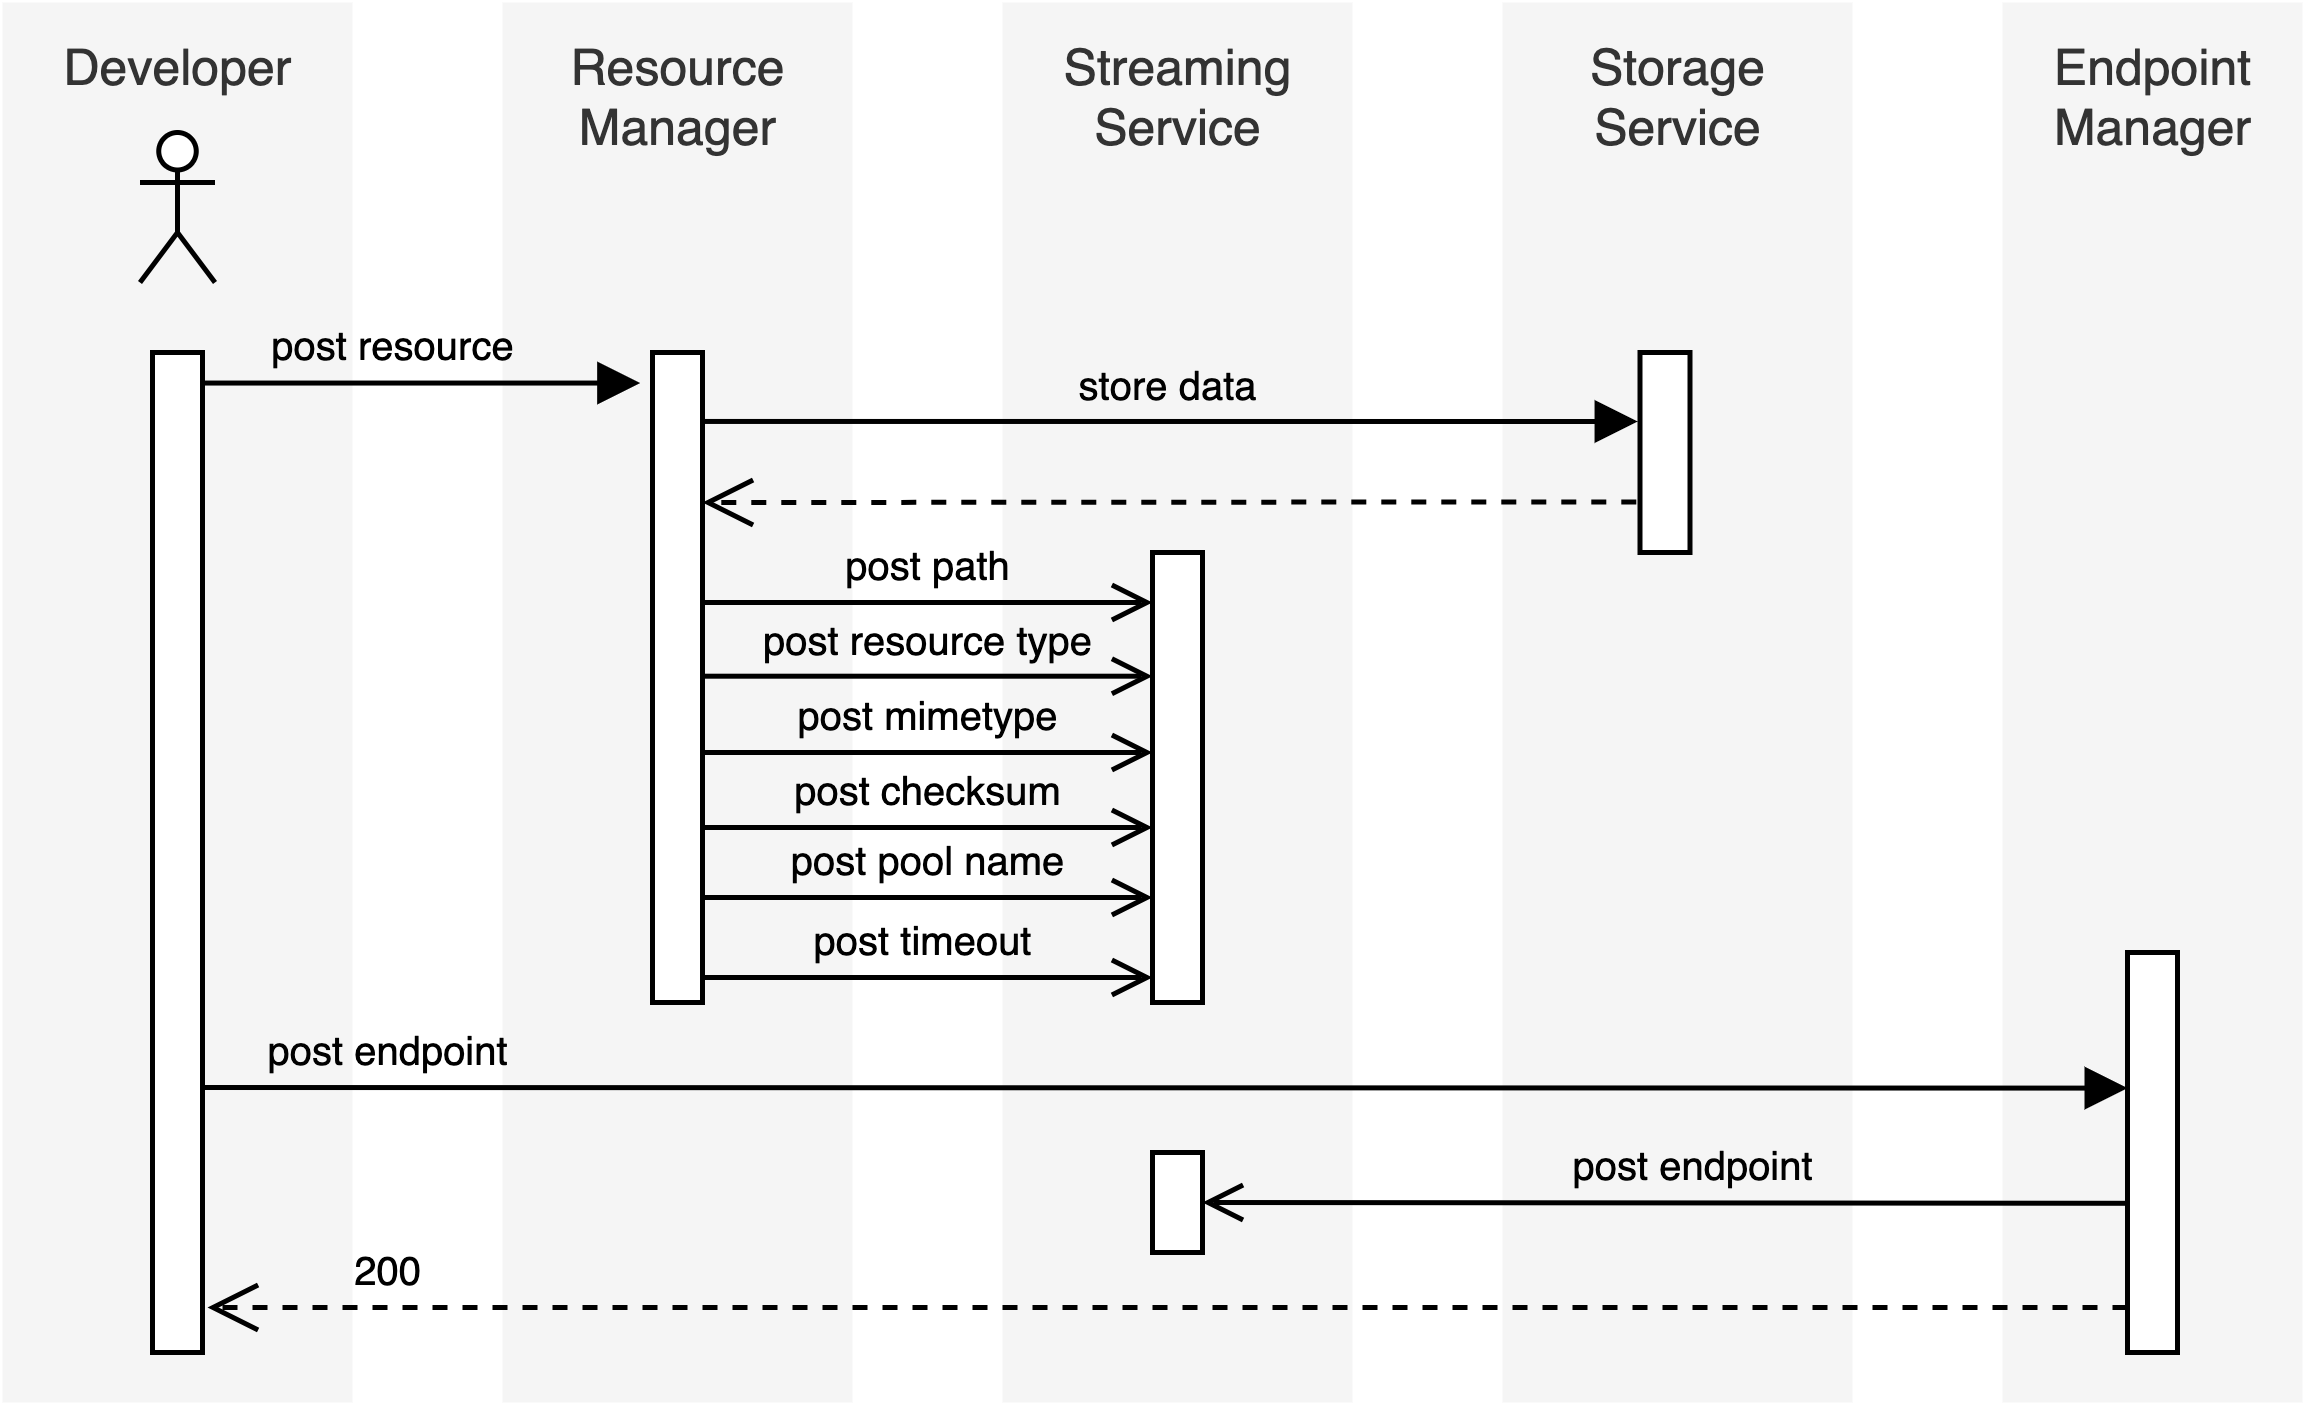

The diagram above was exported from draw.io. Its source (the exported page's mxGraphModel, read from the mxfile embedded in the PNG):
<mxGraphModel dx="788" dy="468" grid="1" gridSize="10" guides="1" tooltips="1" connect="1" arrows="1" fold="1" page="1" pageScale="1" pageWidth="850" pageHeight="1100" math="0" shadow="0">
  <root>
    <mxCell id="0" />
    <mxCell id="FS1xIaXjA-K6C-5jxe0j-25" value="Untitled Layer" style="" parent="0" />
    <mxCell id="FS1xIaXjA-K6C-5jxe0j-26" value="Developer" style="html=1;verticalAlign=top;fillColor=#f5f5f5;fontColor=#333333;strokeColor=none;labelBackgroundColor=none;fontSize=10;" parent="FS1xIaXjA-K6C-5jxe0j-25" vertex="1">
      <mxGeometry x="90" y="80" width="70" height="280" as="geometry" />
    </mxCell>
    <mxCell id="FS1xIaXjA-K6C-5jxe0j-27" value="Streaming&lt;br style=&quot;font-size: 10px&quot;&gt;Service" style="html=1;fillColor=#f5f5f5;fontColor=#333333;strokeColor=none;verticalAlign=top;labelBackgroundColor=none;fontSize=10;" parent="FS1xIaXjA-K6C-5jxe0j-25" vertex="1">
      <mxGeometry x="290" y="80" width="70" height="280" as="geometry" />
    </mxCell>
    <mxCell id="FS1xIaXjA-K6C-5jxe0j-28" value="Storage&lt;br style=&quot;font-size: 10px&quot;&gt;Service" style="html=1;verticalAlign=top;fillColor=#f5f5f5;fontColor=#333333;strokeColor=none;labelBackgroundColor=none;fontSize=10;" parent="FS1xIaXjA-K6C-5jxe0j-25" vertex="1">
      <mxGeometry x="390" y="80" width="70" height="280" as="geometry" />
    </mxCell>
    <mxCell id="FS1xIaXjA-K6C-5jxe0j-29" value="Endpoint&lt;br&gt;Manager" style="html=1;fillColor=#f5f5f5;fontColor=#333333;strokeColor=none;verticalAlign=top;labelBackgroundColor=none;fontSize=10;" parent="FS1xIaXjA-K6C-5jxe0j-25" vertex="1">
      <mxGeometry x="490" y="80" width="60" height="280" as="geometry" />
    </mxCell>
    <mxCell id="FS1xIaXjA-K6C-5jxe0j-30" value="Resource&lt;br&gt;Manager" style="html=1;verticalAlign=top;fillColor=#f5f5f5;fontColor=#333333;strokeColor=none;labelBackgroundColor=none;fontSize=10;" parent="FS1xIaXjA-K6C-5jxe0j-25" vertex="1">
      <mxGeometry x="190" y="80" width="70" height="280" as="geometry" />
    </mxCell>
    <mxCell id="1" value="Foreground" parent="0" />
    <mxCell id="FS1xIaXjA-K6C-5jxe0j-1" value="" style="html=1;points=[];perimeter=orthogonalPerimeter;labelBackgroundColor=none;" parent="1" vertex="1">
      <mxGeometry x="120" y="150" width="10" height="200" as="geometry" />
    </mxCell>
    <mxCell id="FS1xIaXjA-K6C-5jxe0j-2" value="" style="html=1;points=[];perimeter=orthogonalPerimeter;labelBackgroundColor=none;" parent="1" vertex="1">
      <mxGeometry x="220" y="150" width="10" height="130" as="geometry" />
    </mxCell>
    <mxCell id="FS1xIaXjA-K6C-5jxe0j-3" value="post resource" style="html=1;verticalAlign=bottom;endArrow=block;entryX=-0.245;entryY=0.047;entryDx=0;entryDy=0;entryPerimeter=0;labelBackgroundColor=none;fontSize=8;" parent="1" source="FS1xIaXjA-K6C-5jxe0j-1" target="FS1xIaXjA-K6C-5jxe0j-2" edge="1">
      <mxGeometry x="-0.1429" relative="1" as="geometry">
        <mxPoint x="170" y="170" as="sourcePoint" />
        <mxPoint as="offset" />
      </mxGeometry>
    </mxCell>
    <mxCell id="FS1xIaXjA-K6C-5jxe0j-4" value="200" style="html=1;verticalAlign=bottom;endArrow=open;dashed=1;endSize=8;entryX=1.1;entryY=0.95;entryDx=0;entryDy=0;entryPerimeter=0;labelBackgroundColor=none;fontSize=8;" parent="1" source="FS1xIaXjA-K6C-5jxe0j-14" edge="1">
      <mxGeometry x="0.8123" relative="1" as="geometry">
        <mxPoint x="131" y="341" as="targetPoint" />
        <mxPoint as="offset" />
      </mxGeometry>
    </mxCell>
    <mxCell id="FS1xIaXjA-K6C-5jxe0j-5" value="" style="html=1;points=[];perimeter=orthogonalPerimeter;labelBackgroundColor=none;" parent="1" vertex="1">
      <mxGeometry x="320" y="190" width="10" height="90" as="geometry" />
    </mxCell>
    <mxCell id="FS1xIaXjA-K6C-5jxe0j-7" value="" style="html=1;verticalAlign=bottom;endArrow=open;dashed=1;endSize=8;labelBackgroundColor=none;exitX=-0.074;exitY=0.747;exitDx=0;exitDy=0;exitPerimeter=0;" parent="1" source="FS1xIaXjA-K6C-5jxe0j-11" edge="1">
      <mxGeometry relative="1" as="geometry">
        <mxPoint x="230" y="180" as="targetPoint" />
        <mxPoint x="410" y="180" as="sourcePoint" />
      </mxGeometry>
    </mxCell>
    <mxCell id="FS1xIaXjA-K6C-5jxe0j-8" value="" style="html=1;points=[];perimeter=orthogonalPerimeter;labelBackgroundColor=none;" parent="1" vertex="1">
      <mxGeometry x="320" y="310" width="10" height="20" as="geometry" />
    </mxCell>
    <mxCell id="FS1xIaXjA-K6C-5jxe0j-9" value="post endpoint" style="html=1;verticalAlign=bottom;endArrow=open;entryX=1.1;entryY=0.245;entryDx=0;entryDy=0;entryPerimeter=0;labelBackgroundColor=none;fontSize=8;endFill=0;exitX=0.001;exitY=0.627;exitDx=0;exitDy=0;exitPerimeter=0;" parent="1" source="FS1xIaXjA-K6C-5jxe0j-14" edge="1">
      <mxGeometry x="-0.0604" relative="1" as="geometry">
        <mxPoint x="513" y="320" as="sourcePoint" />
        <mxPoint as="offset" />
        <mxPoint x="330" y="320.00000000000006" as="targetPoint" />
      </mxGeometry>
    </mxCell>
    <mxCell id="FS1xIaXjA-K6C-5jxe0j-11" value="" style="html=1;points=[];perimeter=orthogonalPerimeter;labelBackgroundColor=none;" parent="1" vertex="1">
      <mxGeometry x="417.5" y="150" width="10" height="40" as="geometry" />
    </mxCell>
    <mxCell id="FS1xIaXjA-K6C-5jxe0j-13" value="post resource type" style="html=1;verticalAlign=bottom;endArrow=open;labelBackgroundColor=none;fontSize=8;exitX=0.965;exitY=0.498;exitDx=0;exitDy=0;exitPerimeter=0;endFill=0;" parent="1" source="FS1xIaXjA-K6C-5jxe0j-2" target="FS1xIaXjA-K6C-5jxe0j-5" edge="1">
      <mxGeometry x="-0.0121" width="80" relative="1" as="geometry">
        <mxPoint x="231" y="210" as="sourcePoint" />
        <mxPoint x="330" y="220" as="targetPoint" />
        <mxPoint as="offset" />
      </mxGeometry>
    </mxCell>
    <mxCell id="FS1xIaXjA-K6C-5jxe0j-14" value="" style="html=1;points=[];perimeter=orthogonalPerimeter;labelBackgroundColor=none;" parent="1" vertex="1">
      <mxGeometry x="515" y="270" width="10" height="80" as="geometry" />
    </mxCell>
    <mxCell id="FS1xIaXjA-K6C-5jxe0j-16" value="" style="shape=umlActor;verticalLabelPosition=bottom;verticalAlign=top;html=1;labelBackgroundColor=none;" parent="1" vertex="1">
      <mxGeometry x="117.5" y="106" width="15" height="30" as="geometry" />
    </mxCell>
    <mxCell id="FS1xIaXjA-K6C-5jxe0j-31" value="store data" style="html=1;verticalAlign=bottom;endArrow=block;labelBackgroundColor=none;fontSize=8;exitX=1;exitY=0.083;exitDx=0;exitDy=0;exitPerimeter=0;entryX=-0.047;entryY=0.345;entryDx=0;entryDy=0;entryPerimeter=0;" parent="1" target="FS1xIaXjA-K6C-5jxe0j-11" edge="1">
      <mxGeometry relative="1" as="geometry">
        <mxPoint x="230" y="163.79000000000002" as="sourcePoint" />
        <mxPoint x="410" y="164" as="targetPoint" />
      </mxGeometry>
    </mxCell>
    <mxCell id="FS1xIaXjA-K6C-5jxe0j-32" value="post endpoint" style="html=1;verticalAlign=bottom;endArrow=block;labelBackgroundColor=none;fontSize=8;entryX=0.002;entryY=0.339;entryDx=0;entryDy=0;entryPerimeter=0;" parent="1" target="FS1xIaXjA-K6C-5jxe0j-14" edge="1">
      <mxGeometry x="-0.8065" width="80" relative="1" as="geometry">
        <mxPoint x="130" y="297" as="sourcePoint" />
        <mxPoint x="630" y="297" as="targetPoint" />
        <mxPoint as="offset" />
      </mxGeometry>
    </mxCell>
    <mxCell id="FS1xIaXjA-K6C-5jxe0j-33" value="post timeout" style="html=1;verticalAlign=bottom;endArrow=open;labelBackgroundColor=none;exitX=1.248;exitY=0.663;exitDx=0;exitDy=0;exitPerimeter=0;fontSize=8;endFill=0;" parent="1" edge="1">
      <mxGeometry x="-0.0211" width="80" relative="1" as="geometry">
        <mxPoint x="230" y="275.00000000000006" as="sourcePoint" />
        <mxPoint x="320" y="275" as="targetPoint" />
        <mxPoint as="offset" />
      </mxGeometry>
    </mxCell>
    <mxCell id="FS1xIaXjA-K6C-5jxe0j-35" value="post path" style="html=1;verticalAlign=bottom;endArrow=open;labelBackgroundColor=none;fontSize=8;exitX=1;exitY=1;exitDx=0;exitDy=0;exitPerimeter=0;endFill=0;" parent="1" edge="1">
      <mxGeometry x="-0.0056" width="80" relative="1" as="geometry">
        <mxPoint x="230" y="200" as="sourcePoint" />
        <mxPoint x="320" y="200" as="targetPoint" />
        <mxPoint as="offset" />
      </mxGeometry>
    </mxCell>
    <mxCell id="8IhVPa9mjiWVsBzy-s12-3" value="post mimetype" style="html=1;verticalAlign=bottom;endArrow=open;labelBackgroundColor=none;fontSize=8;exitX=0.965;exitY=0.498;exitDx=0;exitDy=0;exitPerimeter=0;endFill=0;" edge="1" parent="1">
      <mxGeometry x="-0.0121" width="80" relative="1" as="geometry">
        <mxPoint x="229.64999999999998" y="230" as="sourcePoint" />
        <mxPoint x="320" y="230" as="targetPoint" />
        <mxPoint as="offset" />
      </mxGeometry>
    </mxCell>
    <mxCell id="8IhVPa9mjiWVsBzy-s12-5" value="post checksum" style="html=1;verticalAlign=bottom;endArrow=open;labelBackgroundColor=none;fontSize=8;exitX=0.965;exitY=0.498;exitDx=0;exitDy=0;exitPerimeter=0;endFill=0;" edge="1" parent="1">
      <mxGeometry x="-0.0121" width="80" relative="1" as="geometry">
        <mxPoint x="229.64999999999998" y="245" as="sourcePoint" />
        <mxPoint x="320" y="245" as="targetPoint" />
        <mxPoint as="offset" />
      </mxGeometry>
    </mxCell>
    <mxCell id="8IhVPa9mjiWVsBzy-s12-6" value="post pool name" style="html=1;verticalAlign=bottom;endArrow=open;labelBackgroundColor=none;fontSize=8;exitX=0.965;exitY=0.498;exitDx=0;exitDy=0;exitPerimeter=0;endFill=0;" edge="1" parent="1">
      <mxGeometry x="-0.0121" width="80" relative="1" as="geometry">
        <mxPoint x="229.64999999999998" y="259" as="sourcePoint" />
        <mxPoint x="320" y="259" as="targetPoint" />
        <mxPoint as="offset" />
      </mxGeometry>
    </mxCell>
  </root>
</mxGraphModel>